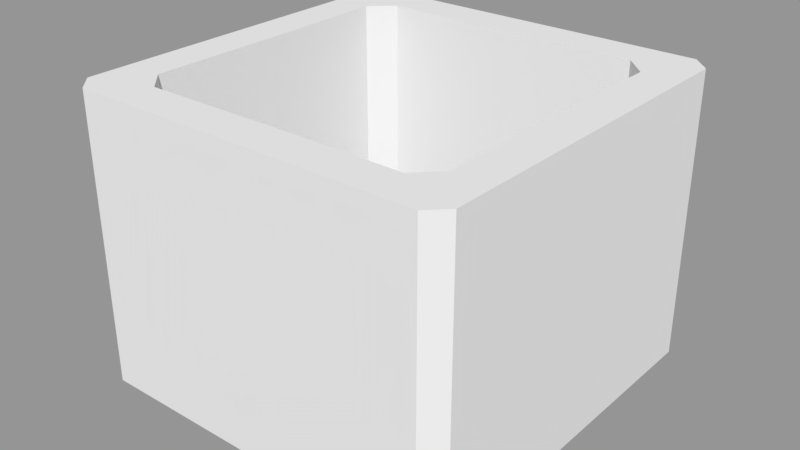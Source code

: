 # Source: buildable_widget.blend  (saved by Blender 2.78.0; exported with 4.5.12 LTS)
import bpy
from mathutils import Matrix  # noqa: F401  (used for matrix-valued properties, if any)

bpy.ops.wm.read_factory_settings(use_empty=True)
scene = bpy.context.scene
scene.name = 'Scene'

# ---- collections
col_collection_1 = bpy.data.collections.new('Collection 1'); scene.collection.children.link(col_collection_1)

# ---- meshes
me_plane_001 = bpy.data.meshes.new('Plane.001')
me_plane_001.from_pydata([(-1.0, 0.0, 0.0), (0.0, -1.0, 0.0), (1.0, 0.0, 0.0), (0.0, 1.0, 0.0), (-0.9096, -1.0, 0.0), (-1.0, -0.9096, 0.0), (1.0, -0.9096, 0.0), (0.9096, -1.0, 0.0), (-1.0, 0.9096, 0.0), (-0.9096, 1.0, 0.0), (0.9096, 1.0, 0.0), (1.0, 0.9096, 0.0), (0.0, 0.7942, 0.0), (0.0, -0.7942, 0.0), (-0.7942, 0.0, 0.0), (0.7942, 0.0, 0.0), (-0.7996, -0.6855, 0.0), (-0.6855, -0.7996, 0.0), (-0.6855, 0.7996, 0.0), (-0.7996, 0.6855, 0.0), (0.6855, -0.7996, 0.0), (0.7996, -0.6855, 0.0), (0.7996, 0.6855, 0.0), (0.6855, 0.7996, 0.0), (0.0, 0.7942, 1.491), (0.0, 1.0, 1.491), (-0.7942, 0.0, 1.491), (-1.0, 0.0, 1.491), (-1.0, -0.9096, 1.491), (-0.9096, -1.0, 1.491), (0.0, -1.0, 1.491), (0.9096, -1.0, 1.491), (1.0, -0.9096, 1.491), (1.0, 0.0, 1.491), (-1.0, 0.9096, 1.491), (-0.9096, 1.0, 1.491), (1.0, 0.9096, 1.491), (0.9096, 1.0, 1.491), (0.0, -0.7942, 1.491), (0.7942, 0.0, 1.491), (-0.7996, -0.6855, 1.491), (-0.6855, -0.7996, 1.491), (-0.6855, 0.7996, 1.491), (-0.7996, 0.6855, 1.491), (0.6855, -0.7996, 1.491), (0.7996, -0.6855, 1.491), (0.7996, 0.6855, 1.491), (0.6855, 0.7996, 1.491)], [], [(15, 22, 23, 12, 3, 10, 11, 2), (0, 8, 9, 3, 12, 18, 19, 14), (1, 13, 20, 21, 15, 2, 6, 7), (5, 0, 14, 16, 17, 13, 1, 4), (39, 33, 36, 37, 25, 24, 47, 46), (27, 26, 43, 42, 24, 25, 35, 34), (30, 31, 32, 33, 39, 45, 44, 38), (28, 29, 30, 38, 41, 40, 26, 27), (16, 14, 26, 40), (6, 2, 33, 32), (14, 19, 43, 26), (8, 0, 27, 34), (18, 12, 24, 42), (17, 16, 40, 41), (3, 9, 35, 25), (15, 21, 45, 39), (0, 5, 28, 27), (19, 18, 42, 43), (9, 8, 34, 35), (20, 13, 38, 44), (5, 4, 29, 28), (21, 20, 44, 45), (2, 11, 36, 33), (12, 23, 47, 24), (4, 1, 30, 29), (23, 22, 46, 47), (11, 10, 37, 36), (22, 15, 39, 46), (1, 7, 31, 30), (13, 17, 41, 38), (10, 3, 25, 37), (7, 6, 32, 31)])
me_plane_001.use_remesh_preserve_volume = False
me_plane_001.use_remesh_preserve_attributes = False
me_plane_001.use_mirror_vertex_groups = False
me_plane_001.update()

# ---- objects
ob_plane_001 = bpy.data.objects.new('Plane.001', me_plane_001)

# ---- transforms, parenting, visibility, modifiers, constraints
ob_plane_001.location = (0.0, 0.0, 0.0)
ob_plane_001.lineart.crease_threshold = 0.0

# ---- collection membership
col_collection_1.objects.link(ob_plane_001)

# ---- scene / render settings (as saved in the file)
scene.frame_start = 1; scene.frame_end = 250; scene.frame_set(0)
scene.render.engine = 'BLENDER_EEVEE_NEXT'
scene.render.resolution_percentage = 50
scene.render.dither_intensity = 0.0
scene.cycles.use_denoising = False
scene.cycles.samples = 128
scene.cycles.sampling_pattern = 'TABULATED_SOBOL'
scene.cycles.light_sampling_threshold = 0.0
scene.cycles.use_adaptive_sampling = False
scene.cycles.use_light_tree = False
scene.cycles.blur_glossy = 0.0
scene.cycles.sample_clamp_indirect = 0.0
scene.view_settings.view_transform = 'Standard'
bpy.context.view_layer.update()

# ---- added for rendering (the .blend has no active camera and no usable light): camera, sun + grey world if the file has none
cam_auto = bpy.data.cameras.new('AutoCamera')
cam_auto.lens = 50.0
cam_auto.sensor_width = 36.0
cam_auto.clip_end = 1000.0
ob_auto_camera = bpy.data.objects.new('AutoCamera', cam_auto)
scene.collection.objects.link(ob_auto_camera)
ob_auto_camera.location = (2.95814, -3.54977, 3.11187)
ob_auto_camera.rotation_euler = (1.09748, -7.21219e-08, 0.694738)
scene.camera = ob_auto_camera
light_auto_sun = bpy.data.lights.new('AutoSun', 'SUN')
light_auto_sun.energy = 3.0
light_auto_sun.angle = 0.0523599
ob_auto_sun = bpy.data.objects.new('AutoSun', light_auto_sun)
scene.collection.objects.link(ob_auto_sun)
ob_auto_sun.rotation_euler = (0.872665, 0.174533, 0.523599)
if scene.world is None:
    world_auto = bpy.data.worlds.new('AutoWorld')
    world_auto.color = (0.3, 0.3, 0.3)
    scene.world = world_auto
bpy.context.view_layer.update()
